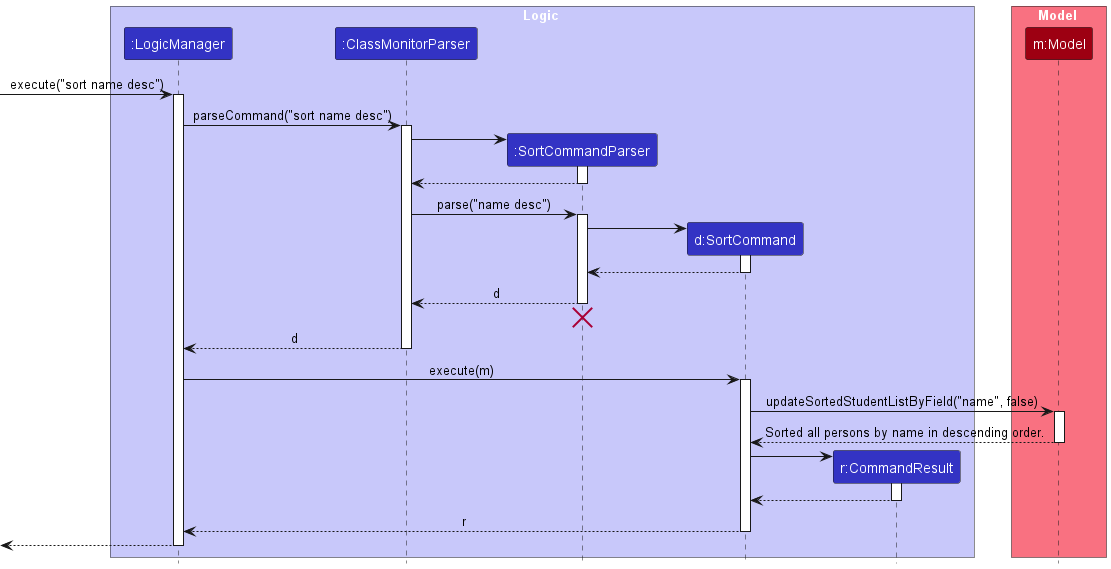

The diagram above was rendered by PlantUML. Its source (embedded in the PNG):
@startuml
!include style.puml
skinparam ArrowFontStyle plain

box Logic LOGIC_COLOR_T1
participant ":LogicManager" as LogicManager LOGIC_COLOR
participant ":ClassMonitorParser" as ClassMonitorParser LOGIC_COLOR
participant ":SortCommandParser" as SortCommandParser LOGIC_COLOR
participant "d:SortCommand" as SortCommand LOGIC_COLOR
participant "r:CommandResult" as CommandResult LOGIC_COLOR
end box

box Model MODEL_COLOR_T1
participant "m:Model" as Model MODEL_COLOR
end box

[-> LogicManager : execute("sort name desc")
activate LogicManager

LogicManager -> ClassMonitorParser : parseCommand("sort name desc")
activate ClassMonitorParser

create SortCommandParser
ClassMonitorParser -> SortCommandParser
activate SortCommandParser

SortCommandParser --> ClassMonitorParser
deactivate SortCommandParser

ClassMonitorParser -> SortCommandParser : parse("name desc")
activate SortCommandParser

create SortCommand
SortCommandParser -> SortCommand
activate SortCommand

SortCommand --> SortCommandParser :
deactivate SortCommand

SortCommandParser --> ClassMonitorParser : d
deactivate SortCommandParser
'Hidden arrow to position the destroy marker below the end of the activation bar.
SortCommandParser -[hidden]-> ClassMonitorParser
destroy SortCommandParser
deactivate SortCommandParser

ClassMonitorParser --> LogicManager : d
deactivate ClassMonitorParser

LogicManager -> SortCommand : execute(m)
activate SortCommand

SortCommand -> Model : updateSortedStudentListByField("name", false)
activate Model

Model --> SortCommand : Sorted all persons by name in descending order.
deactivate Model

create CommandResult
SortCommand -> CommandResult
activate CommandResult

CommandResult --> SortCommand
deactivate CommandResult

SortCommand --> LogicManager : r
deactivate SortCommand

[<--LogicManager
deactivate LogicManager
@enduml